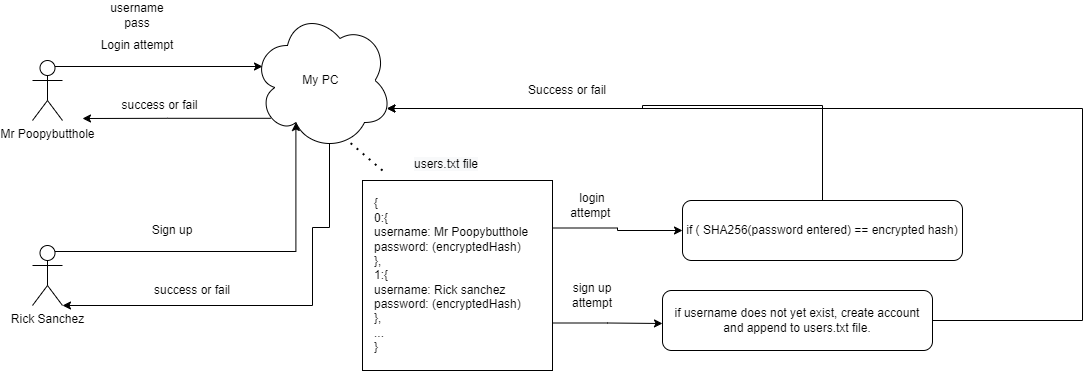

The diagram above was exported from draw.io. Its source (the exported page's mxGraphModel, read from the mxfile embedded in the PNG):
<mxGraphModel dx="1422" dy="794" grid="1" gridSize="10" guides="1" tooltips="1" connect="1" arrows="1" fold="1" page="1" pageScale="1" pageWidth="850" pageHeight="1100" math="0" shadow="0">
  <root>
    <mxCell id="0" />
    <mxCell id="1" parent="0" />
    <mxCell id="5bfJdVi-XxJUylpNqh4H-3" style="edgeStyle=orthogonalEdgeStyle;rounded=0;orthogonalLoop=1;jettySize=auto;html=1;exitX=0.75;exitY=0.1;exitDx=0;exitDy=0;exitPerimeter=0;" edge="1" parent="1" source="5bfJdVi-XxJUylpNqh4H-1">
      <mxGeometry relative="1" as="geometry">
        <mxPoint x="600" y="326" as="targetPoint" />
      </mxGeometry>
    </mxCell>
    <mxCell id="5bfJdVi-XxJUylpNqh4H-1" value="Mr Poopybutthole&lt;br&gt;" style="shape=umlActor;verticalLabelPosition=bottom;verticalAlign=top;html=1;outlineConnect=0;" vertex="1" parent="1">
      <mxGeometry x="370" y="320" width="30" height="60" as="geometry" />
    </mxCell>
    <mxCell id="5bfJdVi-XxJUylpNqh4H-14" style="edgeStyle=orthogonalEdgeStyle;rounded=0;orthogonalLoop=1;jettySize=auto;html=1;exitX=0.13;exitY=0.77;exitDx=0;exitDy=0;exitPerimeter=0;" edge="1" parent="1" source="5bfJdVi-XxJUylpNqh4H-6">
      <mxGeometry relative="1" as="geometry">
        <mxPoint x="420" y="378" as="targetPoint" />
      </mxGeometry>
    </mxCell>
    <mxCell id="5bfJdVi-XxJUylpNqh4H-36" style="edgeStyle=orthogonalEdgeStyle;rounded=0;orthogonalLoop=1;jettySize=auto;html=1;exitX=0.55;exitY=0.95;exitDx=0;exitDy=0;exitPerimeter=0;entryX=1;entryY=1;entryDx=0;entryDy=0;entryPerimeter=0;" edge="1" parent="1" source="5bfJdVi-XxJUylpNqh4H-6" target="5bfJdVi-XxJUylpNqh4H-26">
      <mxGeometry relative="1" as="geometry">
        <mxPoint x="667" y="570" as="targetPoint" />
        <Array as="points">
          <mxPoint x="667" y="487" />
          <mxPoint x="650" y="487" />
          <mxPoint x="650" y="565" />
        </Array>
      </mxGeometry>
    </mxCell>
    <mxCell id="5bfJdVi-XxJUylpNqh4H-6" value="My PC&amp;nbsp;&lt;br&gt;" style="ellipse;shape=cloud;whiteSpace=wrap;html=1;" vertex="1" parent="1">
      <mxGeometry x="590" y="270" width="140" height="140" as="geometry" />
    </mxCell>
    <mxCell id="5bfJdVi-XxJUylpNqh4H-8" value="" style="whiteSpace=wrap;html=1;aspect=fixed;" vertex="1" parent="1">
      <mxGeometry x="700" y="440" width="190" height="190" as="geometry" />
    </mxCell>
    <mxCell id="5bfJdVi-XxJUylpNqh4H-9" value="" style="endArrow=none;dashed=1;html=1;dashPattern=1 3;strokeWidth=2;rounded=0;" edge="1" parent="1">
      <mxGeometry width="50" height="50" relative="1" as="geometry">
        <mxPoint x="720" y="430" as="sourcePoint" />
        <mxPoint x="685" y="400" as="targetPoint" />
      </mxGeometry>
    </mxCell>
    <mxCell id="5bfJdVi-XxJUylpNqh4H-16" style="edgeStyle=orthogonalEdgeStyle;rounded=0;orthogonalLoop=1;jettySize=auto;html=1;exitX=1;exitY=0.25;exitDx=0;exitDy=0;" edge="1" parent="1" source="5bfJdVi-XxJUylpNqh4H-10">
      <mxGeometry relative="1" as="geometry">
        <mxPoint x="1020" y="490" as="targetPoint" />
      </mxGeometry>
    </mxCell>
    <mxCell id="5bfJdVi-XxJUylpNqh4H-31" style="edgeStyle=orthogonalEdgeStyle;rounded=0;orthogonalLoop=1;jettySize=auto;html=1;exitX=1;exitY=0.75;exitDx=0;exitDy=0;" edge="1" parent="1" source="5bfJdVi-XxJUylpNqh4H-10">
      <mxGeometry relative="1" as="geometry">
        <mxPoint x="1000" y="583" as="targetPoint" />
      </mxGeometry>
    </mxCell>
    <mxCell id="5bfJdVi-XxJUylpNqh4H-10" value="{&lt;br&gt;0:{&lt;br&gt;username: Mr Poopybutthole&lt;br&gt;password: (encryptedHash)&lt;br&gt;},&lt;br&gt;1:{&lt;br&gt;username: Rick sanchez&lt;br&gt;password: (encryptedHash)&lt;br&gt;},&lt;br&gt;...&lt;br&gt;}" style="text;html=1;strokeColor=none;fillColor=none;align=left;verticalAlign=middle;whiteSpace=wrap;rounded=0;" vertex="1" parent="1">
      <mxGeometry x="710" y="440" width="180" height="190" as="geometry" />
    </mxCell>
    <mxCell id="5bfJdVi-XxJUylpNqh4H-11" value="Login attempt" style="text;html=1;strokeColor=none;fillColor=none;align=center;verticalAlign=middle;whiteSpace=wrap;rounded=0;" vertex="1" parent="1">
      <mxGeometry x="420" y="290" width="110" height="30" as="geometry" />
    </mxCell>
    <mxCell id="5bfJdVi-XxJUylpNqh4H-12" value="username&lt;br&gt;pass" style="text;html=1;strokeColor=none;fillColor=none;align=center;verticalAlign=middle;whiteSpace=wrap;rounded=0;" vertex="1" parent="1">
      <mxGeometry x="445" y="260" width="60" height="30" as="geometry" />
    </mxCell>
    <mxCell id="5bfJdVi-XxJUylpNqh4H-18" value="&lt;span style=&quot;color: rgb(0, 0, 0); font-family: helvetica; font-size: 12px; font-style: normal; font-weight: 400; letter-spacing: normal; text-align: center; text-indent: 0px; text-transform: none; word-spacing: 0px; background-color: rgb(248, 249, 250); display: inline; float: none;&quot;&gt;users.txt file&lt;/span&gt;" style="text;whiteSpace=wrap;html=1;" vertex="1" parent="1">
      <mxGeometry x="750" y="410" width="90" height="30" as="geometry" />
    </mxCell>
    <mxCell id="5bfJdVi-XxJUylpNqh4H-19" value="login attempt&amp;nbsp;" style="text;html=1;strokeColor=none;fillColor=none;align=center;verticalAlign=middle;whiteSpace=wrap;rounded=0;" vertex="1" parent="1">
      <mxGeometry x="900" y="450" width="60" height="30" as="geometry" />
    </mxCell>
    <mxCell id="5bfJdVi-XxJUylpNqh4H-22" value="Success or fail" style="text;html=1;strokeColor=none;fillColor=none;align=center;verticalAlign=middle;whiteSpace=wrap;rounded=0;" vertex="1" parent="1">
      <mxGeometry x="850" y="335" width="110" height="30" as="geometry" />
    </mxCell>
    <mxCell id="5bfJdVi-XxJUylpNqh4H-23" value="success or fail" style="text;html=1;strokeColor=none;fillColor=none;align=center;verticalAlign=middle;whiteSpace=wrap;rounded=0;" vertex="1" parent="1">
      <mxGeometry x="455" y="350" width="85" height="30" as="geometry" />
    </mxCell>
    <mxCell id="5bfJdVi-XxJUylpNqh4H-25" style="edgeStyle=orthogonalEdgeStyle;rounded=0;orthogonalLoop=1;jettySize=auto;html=1;exitX=0.5;exitY=0;exitDx=0;exitDy=0;entryX=0.96;entryY=0.7;entryDx=0;entryDy=0;entryPerimeter=0;" edge="1" parent="1" source="5bfJdVi-XxJUylpNqh4H-24" target="5bfJdVi-XxJUylpNqh4H-6">
      <mxGeometry relative="1" as="geometry">
        <mxPoint x="980" y="270" as="targetPoint" />
        <Array as="points">
          <mxPoint x="1160" y="365" />
          <mxPoint x="980" y="365" />
          <mxPoint x="980" y="368" />
        </Array>
      </mxGeometry>
    </mxCell>
    <mxCell id="5bfJdVi-XxJUylpNqh4H-24" value="&lt;span&gt;if ( SHA256(password entered) == encrypted hash)&lt;/span&gt;" style="rounded=1;whiteSpace=wrap;html=1;" vertex="1" parent="1">
      <mxGeometry x="1020" y="460" width="280" height="60" as="geometry" />
    </mxCell>
    <mxCell id="5bfJdVi-XxJUylpNqh4H-29" style="edgeStyle=orthogonalEdgeStyle;rounded=0;orthogonalLoop=1;jettySize=auto;html=1;exitX=0.75;exitY=0.1;exitDx=0;exitDy=0;exitPerimeter=0;entryX=0.31;entryY=0.8;entryDx=0;entryDy=0;entryPerimeter=0;" edge="1" parent="1" source="5bfJdVi-XxJUylpNqh4H-26" target="5bfJdVi-XxJUylpNqh4H-6">
      <mxGeometry relative="1" as="geometry" />
    </mxCell>
    <mxCell id="5bfJdVi-XxJUylpNqh4H-26" value="Rick Sanchez&lt;br&gt;" style="shape=umlActor;verticalLabelPosition=bottom;verticalAlign=top;html=1;outlineConnect=0;" vertex="1" parent="1">
      <mxGeometry x="370" y="505" width="30" height="60" as="geometry" />
    </mxCell>
    <mxCell id="5bfJdVi-XxJUylpNqh4H-30" value="Sign up" style="text;html=1;strokeColor=none;fillColor=none;align=center;verticalAlign=middle;whiteSpace=wrap;rounded=0;" vertex="1" parent="1">
      <mxGeometry x="480" y="475" width="60" height="30" as="geometry" />
    </mxCell>
    <mxCell id="5bfJdVi-XxJUylpNqh4H-33" value="sign up attempt" style="text;html=1;strokeColor=none;fillColor=none;align=center;verticalAlign=middle;whiteSpace=wrap;rounded=0;" vertex="1" parent="1">
      <mxGeometry x="900" y="540" width="60" height="30" as="geometry" />
    </mxCell>
    <mxCell id="5bfJdVi-XxJUylpNqh4H-35" style="edgeStyle=orthogonalEdgeStyle;rounded=0;orthogonalLoop=1;jettySize=auto;html=1;exitX=1;exitY=0.5;exitDx=0;exitDy=0;entryX=0.96;entryY=0.7;entryDx=0;entryDy=0;entryPerimeter=0;" edge="1" parent="1" source="5bfJdVi-XxJUylpNqh4H-34" target="5bfJdVi-XxJUylpNqh4H-6">
      <mxGeometry relative="1" as="geometry">
        <mxPoint x="1390" y="360" as="targetPoint" />
        <Array as="points">
          <mxPoint x="1420" y="580" />
          <mxPoint x="1420" y="368" />
        </Array>
      </mxGeometry>
    </mxCell>
    <mxCell id="5bfJdVi-XxJUylpNqh4H-34" value="if username does not yet exist, create account and append to users.txt file." style="rounded=1;whiteSpace=wrap;html=1;" vertex="1" parent="1">
      <mxGeometry x="1000" y="550" width="270" height="60" as="geometry" />
    </mxCell>
    <mxCell id="5bfJdVi-XxJUylpNqh4H-37" value="success or fail" style="text;html=1;strokeColor=none;fillColor=none;align=center;verticalAlign=middle;whiteSpace=wrap;rounded=0;" vertex="1" parent="1">
      <mxGeometry x="490" y="535" width="80" height="30" as="geometry" />
    </mxCell>
  </root>
</mxGraphModel>